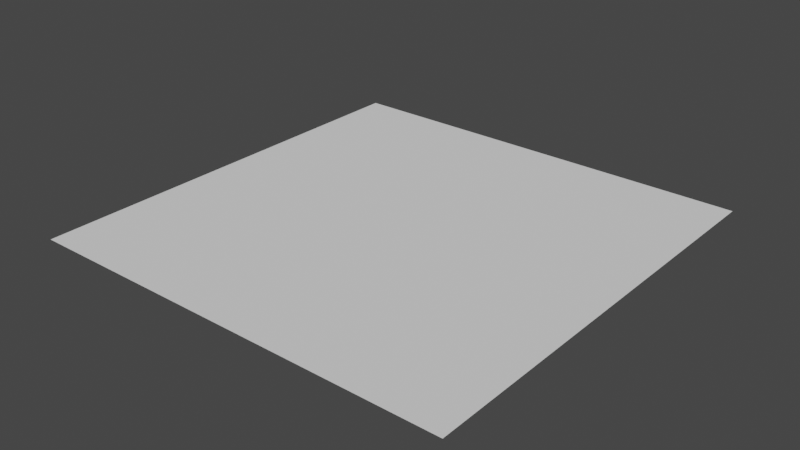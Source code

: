 # Source: rapids1.blend  (saved by Blender 3.4.6; exported with 4.5.12 LTS)
import bpy
from mathutils import Matrix  # noqa: F401  (used for matrix-valued properties, if any)

bpy.ops.wm.read_factory_settings(use_empty=True)
scene = bpy.context.scene
scene.name = 'Scene'

# ---- collections
col_collection = bpy.data.collections.new('Collection'); scene.collection.children.link(col_collection)

# ---- world
world_world = bpy.data.worlds.new('World'); scene.world = world_world
world_world.use_nodes = True; world_world.node_tree.nodes.clear()
_N = world_world.node_tree.nodes; _L = world_world.node_tree.links
n0 = _N.new('ShaderNodeOutputWorld'); n0.name = 'World Output'; n0.location = (300, 300)
n1 = _N.new('ShaderNodeBackground'); n1.name = 'Background'; n1.location = (10, 300)
n1.inputs[0].default_value = (0.05088, 0.05088, 0.05088, 1.0)
_L.new(n1.outputs[0], n0.inputs[0])
n0.is_active_output = True
world_world.color = (0.05088, 0.05088, 0.05088)
world_world.use_sun_shadow = False
world_world.sun_shadow_jitter_overblur = 0.0

# ---- meshes
me_plane = bpy.data.meshes.new('Plane')
me_plane.from_pydata([(-2.5, -2.5, 0.0), (2.5, -2.5, 0.0), (-2.5, 2.5, 0.0), (2.5, 2.5, 0.0)], [], [(0, 1, 3, 2)])
_uv = me_plane.uv_layers.new(name='UVMap')
_uv.uv.foreach_set('vector', [0.0, 0.0, 1.0, 0.0, 1.0, 1.0, 0.0, 1.0])
me_plane.update()

# ---- objects
ob_plane = bpy.data.objects.new('Plane', me_plane)

# ---- transforms, parenting, visibility, modifiers, constraints
ob_plane.location = (0.0, 0.0, 0.0)

# ---- collection membership
col_collection.objects.link(ob_plane)

# ---- scene / render settings (as saved in the file)
scene.frame_start = 1; scene.frame_end = 250; scene.frame_set(1)
scene.render.engine = 'BLENDER_EEVEE_NEXT'
scene.cycles.sampling_pattern = 'TABULATED_SOBOL'
scene.cycles.use_light_tree = False
scene.view_settings.view_transform = 'Filmic'
bpy.context.view_layer.update()

# ---- added for rendering (the .blend has no active camera and no usable light): camera, sun
cam_auto = bpy.data.cameras.new('AutoCamera')
cam_auto.lens = 50.0
cam_auto.sensor_width = 36.0
cam_auto.clip_end = 1000.0
ob_auto_camera = bpy.data.objects.new('AutoCamera', cam_auto)
scene.collection.objects.link(ob_auto_camera)
ob_auto_camera.location = (6.54233, -7.85079, 5.23386)
ob_auto_camera.rotation_euler = (1.09748, -7.21219e-08, 0.694738)
scene.camera = ob_auto_camera
light_auto_sun = bpy.data.lights.new('AutoSun', 'SUN')
light_auto_sun.energy = 3.0
light_auto_sun.angle = 0.0523599
ob_auto_sun = bpy.data.objects.new('AutoSun', light_auto_sun)
scene.collection.objects.link(ob_auto_sun)
ob_auto_sun.rotation_euler = (0.872665, 0.174533, 0.523599)
bpy.context.view_layer.update()
